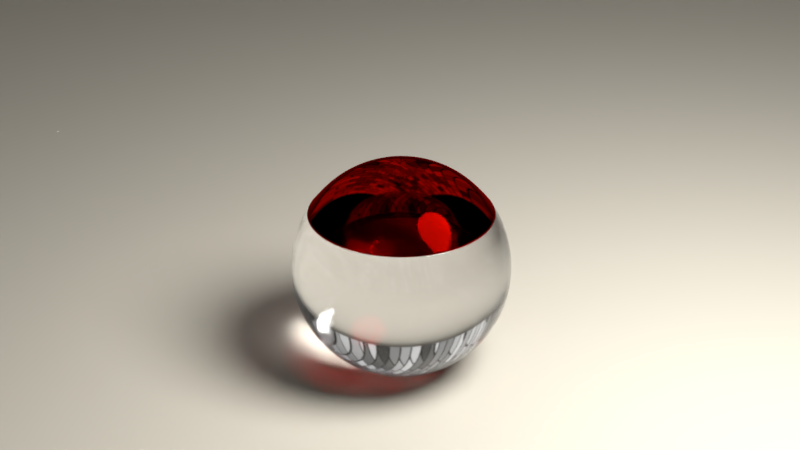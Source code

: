 # Source: Ball_to_WineGlass.blend  (saved by Blender 2.78.0; exported with 4.5.12 LTS)
import bpy
from mathutils import Matrix  # noqa: F401  (used for matrix-valued properties, if any)

bpy.ops.wm.read_factory_settings(use_empty=True)
scene = bpy.context.scene
scene.name = 'Scene'

# ---- collections
col_collection_1 = bpy.data.collections.new('Collection 1'); scene.collection.children.link(col_collection_1)

# ---- materials (node trees are filled in below, after node groups)
mat_material_001 = bpy.data.materials.new('Material.001')
mat_material_001.alpha_threshold = 0.0
mat_material_001.roughness = 0.5
mat_glass = bpy.data.materials.new('Glass')
mat_glass.alpha_threshold = 0.0
mat_glass.roughness = 0.5
mat_wine = bpy.data.materials.new('Wine')
mat_wine.alpha_threshold = 0.0
mat_wine.roughness = 0.5

# ---- material node trees
mat_material_001.use_nodes = True; mat_material_001.node_tree.nodes.clear()
_N = mat_material_001.node_tree.nodes; _L = mat_material_001.node_tree.links
n0 = _N.new('ShaderNodeOutputMaterial'); n0.name = 'Material Output'; n0.location = (300, 300)
n1 = _N.new('ShaderNodeBsdfDiffuse'); n1.name = 'Diffuse BSDF'; n1.location = (10, 300)
n1.inputs[0].default_value = (0.4851, 0.4508, 0.3813, 1.0)
_L.new(n1.outputs[0], n0.inputs[0])
n0.is_active_output = True
mat_glass.use_nodes = True; mat_glass.node_tree.nodes.clear()
_N = mat_glass.node_tree.nodes; _L = mat_glass.node_tree.links
n0 = _N.new('ShaderNodeOutputMaterial'); n0.name = 'Material Output'; n0.location = (590, 342)
n1 = _N.new('ShaderNodeMixShader'); n1.name = 'Mix Shader'; n1.location = (150, 357)
n2 = _N.new('ShaderNodeBsdfDiffuse'); n2.name = 'Diffuse BSDF'; n2.location = (-163, 395)
n2.inputs[0].default_value = (0.0, 0.0, 0.0, 1.0)
n3 = _N.new('ShaderNodeBsdfAnisotropic'); n3.name = 'Glossy BSDF'; n3.location = (-136, 261)
n3.distribution = 'GGX'
n3.inputs[1].default_value = 0.1414
n4 = _N.new('ShaderNodeLayerWeight'); n4.name = 'Layer Weight'; n4.location = (636, -154)
n5 = _N.new('ShaderNodeLayerWeight'); n5.name = 'Layer Weight.001'; n5.location = (-163, 526)
n5.inputs[0].default_value = 0.15
n6 = _N.new('ShaderNodeMixShader'); n6.name = 'Mix Shader.001'; n6.location = (370, 370)
n6.inputs[0].default_value = 1.0
n7 = _N.new('ShaderNodeBsdfGlass'); n7.name = 'Glass BSDF'; n7.location = (187, 220)
n7.distribution = 'BECKMANN'
n7.inputs[1].default_value = 0.1
n7.inputs[2].default_value = 1.45
_L.new(n2.outputs[0], n1.inputs[1])
_L.new(n1.outputs[0], n6.inputs[1])
_L.new(n3.outputs[0], n1.inputs[2])
_L.new(n5.outputs[1], n1.inputs[0])
_L.new(n6.outputs[0], n0.inputs[0])
_L.new(n7.outputs[0], n6.inputs[2])
n0.is_active_output = True
mat_wine.use_nodes = True; mat_wine.node_tree.nodes.clear()
_N = mat_wine.node_tree.nodes; _L = mat_wine.node_tree.links
n0 = _N.new('ShaderNodeOutputMaterial'); n0.name = 'Material Output'; n0.location = (590, 342)
n1 = _N.new('ShaderNodeMixShader'); n1.name = 'Mix Shader'; n1.location = (150, 357)
n2 = _N.new('ShaderNodeBsdfDiffuse'); n2.name = 'Diffuse BSDF'; n2.location = (-163, 395)
n2.inputs[0].default_value = (0.3419, 0.001518, 0.0, 1.0)
n3 = _N.new('ShaderNodeBsdfAnisotropic'); n3.name = 'Glossy BSDF'; n3.location = (-136, 261)
n3.distribution = 'GGX'
n3.inputs[1].default_value = 0.1414
n4 = _N.new('ShaderNodeLayerWeight'); n4.name = 'Layer Weight'; n4.location = (636, -154)
n5 = _N.new('ShaderNodeLayerWeight'); n5.name = 'Layer Weight.001'; n5.location = (-163, 526)
n5.inputs[0].default_value = 0.15
n6 = _N.new('ShaderNodeMixShader'); n6.name = 'Mix Shader.001'; n6.location = (370, 370)
n6.inputs[0].default_value = 1.0
n7 = _N.new('ShaderNodeBsdfGlass'); n7.name = 'Glass BSDF'; n7.location = (187, 220)
n7.distribution = 'BECKMANN'
n7.inputs[0].default_value = (0.3419, 0.001518, 0.0, 1.0)
n7.inputs[1].default_value = 0.1
n7.inputs[2].default_value = 1.45
_L.new(n2.outputs[0], n1.inputs[1])
_L.new(n1.outputs[0], n6.inputs[1])
_L.new(n3.outputs[0], n1.inputs[2])
_L.new(n5.outputs[1], n1.inputs[0])
_L.new(n6.outputs[0], n0.inputs[0])
_L.new(n7.outputs[0], n6.inputs[2])
n0.is_active_output = True

# ---- world
world_world = bpy.data.worlds.new('World'); scene.world = world_world
world_world.use_nodes = True; world_world.node_tree.nodes.clear()
_N = world_world.node_tree.nodes; _L = world_world.node_tree.links
n0 = _N.new('ShaderNodeOutputWorld'); n0.name = 'World Output'; n0.location = (300, 300)
n1 = _N.new('ShaderNodeBackground'); n1.name = 'Background'; n1.location = (10, 300)
n2 = _N.new('ShaderNodeTexChecker'); n2.name = 'Checker Texture'; n2.location = (-180, 300)
n2.inputs[2].default_value = (0.0, 0.0, 0.0, 1.0)
n2.inputs[3].default_value = 1.0
n3 = _N.new('ShaderNodeTexBrick'); n3.name = 'Brick Texture'; n3.location = (-380, 200)
n3.inputs[2].default_value = (0.0, 0.0, 0.0, 1.0)
_L.new(n1.outputs[0], n0.inputs[0])
_L.new(n2.outputs[0], n1.inputs[0])
_L.new(n3.outputs[0], n2.inputs[1])
n0.is_active_output = True
world_world.color = (0.05088, 0.05088, 0.05088)
world_world.use_sun_shadow = False
world_world.sun_shadow_jitter_overblur = 0.0
world_world.cycles.sampling_method = 'MANUAL'

# ---- cameras
cam_camera = bpy.data.cameras.new('Camera')
cam_camera.clip_end = 100.0
cam_camera.sensor_width = 32.0
cam_camera.sensor_height = 18.0
cam_camera.ortho_scale = 7.314
cam_camera.dof.focus_distance = 0.0

# ---- lights
light_lamp = bpy.data.lights.new('Lamp', 'POINT')
light_lamp.transmission_factor = 0.0
light_lamp.cutoff_distance = 30.0
light_lamp.energy = 5000.0
light_lamp.shadow_buffer_clip_start = 1.001
light_lamp.shadow_soft_size = 2.0
light_lamp.shadow_maximum_resolution = 0.006
light_lamp.use_absolute_resolution = True

# ---- meshes
me_plane = bpy.data.meshes.new('Plane')
me_plane.from_pydata([(-1.0, -1.0, 0.0), (1.0, -1.0, 0.0), (-1.0, 1.0, 0.0), (1.0, 1.0, 0.0)], [], [(0, 1, 3, 2)])
me_plane.materials.append(mat_material_001)
me_plane.use_remesh_preserve_volume = False
me_plane.use_remesh_preserve_attributes = False
me_plane.use_mirror_vertex_groups = False
me_plane.update()
me_sphere = bpy.data.meshes.new('Sphere')
me_sphere.from_pydata([(0.03806, 0.1913, 0.9808), (0.07466, 0.3753, 0.9239), (0.1084, 0.5449, 0.8315), (0.1379, 0.6935, 0.7071), (0.1622, 0.8155, 0.5556), (0.1802, 0.9061, 0.3827), (0.1913, 0.9619, 0.1951), (0.1951, 0.9808, 7.55e-08), (0.1913, 0.9619, -0.1951), (0.1802, 0.9061, -0.3827), (0.1622, 0.8155, -0.5556), (0.1379, 0.6935, -0.7071), (0.1084, 0.5449, -0.8315), (0.07466, 0.3753, -0.9239), (0.03806, 0.1913, -0.9808), (0.07466, 0.1802, 0.9808), (0.1464, 0.3536, 0.9239), (0.2126, 0.5133, 0.8315), (0.2706, 0.6533, 0.7071), (0.3182, 0.7682, 0.5556), (0.3536, 0.8536, 0.3827), (0.3753, 0.9061, 0.1951), (0.3827, 0.9239, 7.55e-08), (0.3753, 0.9061, -0.1951), (0.3536, 0.8536, -0.3827), (0.3182, 0.7682, -0.5556), (0.2706, 0.6533, -0.7071), (0.2126, 0.5133, -0.8315), (0.1464, 0.3536, -0.9239), (0.07466, 0.1802, -0.9808), (0.1084, 0.1622, 0.9808), (0.2126, 0.3182, 0.9239), (0.3087, 0.4619, 0.8315), (0.3928, 0.5879, 0.7071), (0.4619, 0.6913, 0.5556), (0.5133, 0.7682, 0.3827), (0.5449, 0.8155, 0.1951), (0.5556, 0.8315, 7.55e-08), (0.5449, 0.8155, -0.1951), (0.5133, 0.7682, -0.3827), (0.4619, 0.6913, -0.5556), (0.3928, 0.5879, -0.7071), (0.3087, 0.4619, -0.8315), (0.2126, 0.3182, -0.9239), (0.1084, 0.1622, -0.9808), (0.1379, 0.1379, 0.9808), (0.2706, 0.2706, 0.9239), (0.3928, 0.3928, 0.8315), (0.5, 0.5, 0.7071), (0.5879, 0.5879, 0.5556), (0.6533, 0.6533, 0.3827), (0.6935, 0.6935, 0.1951), (0.7071, 0.7071, 7.55e-08), (0.6935, 0.6935, -0.1951), (0.6533, 0.6533, -0.3827), (0.5879, 0.5879, -0.5556), (0.5, 0.5, -0.7071), (0.3928, 0.3928, -0.8315), (0.2706, 0.2706, -0.9239), (0.1379, 0.1379, -0.9808), (0.1622, 0.1084, 0.9808), (0.3182, 0.2126, 0.9239), (0.4619, 0.3087, 0.8315), (0.5879, 0.3928, 0.7071), (0.6913, 0.4619, 0.5556), (0.7682, 0.5133, 0.3827), (0.8155, 0.5449, 0.1951), (0.8315, 0.5556, 7.55e-08), (0.8155, 0.5449, -0.1951), (0.7682, 0.5133, -0.3827), (0.6913, 0.4619, -0.5556), (0.5879, 0.3928, -0.7071), (0.4619, 0.3087, -0.8315), (0.3182, 0.2126, -0.9239), (0.1622, 0.1084, -0.9808), (0.03806, 0.1913, -0.9808), (0.1802, 0.07466, 0.9808), (0.3536, 0.1464, 0.9239), (0.5133, 0.2126, 0.8315), (0.6533, 0.2706, 0.7071), (0.7682, 0.3182, 0.5556), (0.8536, 0.3536, 0.3827), (0.9061, 0.3753, 0.1951), (0.9239, 0.3827, 7.55e-08), (0.9061, 0.3753, -0.1951), (0.8536, 0.3536, -0.3827), (0.7682, 0.3182, -0.5556), (0.6533, 0.2706, -0.7071), (0.5133, 0.2126, -0.8315), (0.3536, 0.1464, -0.9239), (0.1802, 0.07466, -0.9808), (0.1913, 0.03806, 0.9808), (0.3753, 0.07466, 0.9239), (0.5449, 0.1084, 0.8315), (0.6935, 0.1379, 0.7071), (0.8155, 0.1622, 0.5556), (0.9061, 0.1802, 0.3827), (0.9619, 0.1913, 0.1951), (0.9808, 0.1951, 7.55e-08), (0.9619, 0.1913, -0.1951), (0.9061, 0.1802, -0.3827), (0.8155, 0.1622, -0.5556), (0.6935, 0.1379, -0.7071), (0.5449, 0.1084, -0.8315), (0.3753, 0.07466, -0.9239), (0.1913, 0.03806, -0.9808), (0.1951, -3.266e-07, 0.9808), (0.3827, -3.192e-07, 0.9239), (0.5556, -3.117e-07, 0.8315), (0.7071, -3.192e-07, 0.7071), (0.8315, -3.341e-07, 0.5556), (0.9239, -2.745e-07, 0.3827), (0.9808, -3.937e-07, 0.1951), (1.0, -3.788e-07, 7.55e-08), (0.9808, -3.937e-07, -0.1951), (0.9239, -2.298e-07, -0.3827), (0.8315, -3.341e-07, -0.5556), (0.7071, -3.192e-07, -0.7071), (0.5556, -3.415e-07, -0.8315), (0.3827, -3.043e-07, -0.9239), (0.1951, -3.08e-07, -0.9808), (0.1913, -0.03806, 0.9808), (0.3753, -0.07466, 0.9239), (0.5449, -0.1084, 0.8315), (0.6935, -0.138, 0.7071), (0.8155, -0.1622, 0.5556), (0.9061, -0.1802, 0.3827), (0.9619, -0.1913, 0.1951), (0.9808, -0.1951, 7.55e-08), (0.9619, -0.1913, -0.1951), (0.9061, -0.1802, -0.3827), (0.8155, -0.1622, -0.5556), (0.6935, -0.138, -0.7071), (0.5449, -0.1084, -0.8315), (0.3753, -0.07466, -0.9239), (0.1913, -0.03806, -0.9808), (0.1802, -0.07466, 0.9808), (0.3536, -0.1464, 0.9239), (0.5133, -0.2126, 0.8315), (0.6533, -0.2706, 0.7071), (0.7682, -0.3182, 0.5556), (0.8536, -0.3536, 0.3827), (0.9061, -0.3753, 0.1951), (0.9239, -0.3827, 7.55e-08), (0.9061, -0.3753, -0.1951), (0.8536, -0.3536, -0.3827), (0.7682, -0.3182, -0.5556), (0.6533, -0.2706, -0.7071), (0.5133, -0.2126, -0.8315), (0.3536, -0.1464, -0.9239), (0.1802, -0.07466, -0.9808), (0.1622, -0.1084, 0.9808), (0.3182, -0.2126, 0.9239), (0.4619, -0.3087, 0.8315), (0.5879, -0.3928, 0.7071), (0.6913, -0.4619, 0.5556), (0.7682, -0.5133, 0.3827), (0.8155, -0.5449, 0.1951), (0.8315, -0.5556, 7.55e-08), (0.8155, -0.5449, -0.1951), (0.7682, -0.5133, -0.3827), (0.6913, -0.4619, -0.5556), (0.5879, -0.3928, -0.7071), (0.4619, -0.3087, -0.8315), (0.3182, -0.2126, -0.9239), (0.1622, -0.1084, -0.9808), (0.1379, -0.138, 0.9808), (0.2706, -0.2706, 0.9239), (0.3928, -0.3928, 0.8315), (0.5, -0.5, 0.7071), (0.5879, -0.5879, 0.5556), (0.6533, -0.6533, 0.3827), (0.6935, -0.6935, 0.1951), (0.7071, -0.7071, 7.55e-08), (0.6935, -0.6935, -0.1951), (0.6533, -0.6533, -0.3827), (0.5879, -0.5879, -0.5556), (0.5, -0.5, -0.7071), (0.3928, -0.3928, -0.8315), (0.2706, -0.2706, -0.9239), (0.1379, -0.138, -0.9808), (0.1084, -0.1622, 0.9808), (0.2126, -0.3182, 0.9239), (0.3087, -0.4619, 0.8315), (0.3928, -0.5879, 0.7071), (0.4619, -0.6913, 0.5556), (0.5133, -0.7682, 0.3827), (0.5449, -0.8155, 0.1951), (0.5556, -0.8315, 7.55e-08), (0.5449, -0.8155, -0.1951), (0.5133, -0.7682, -0.3827), (0.4619, -0.6913, -0.5556), (0.3928, -0.5879, -0.7071), (0.3087, -0.4619, -0.8315), (0.2126, -0.3182, -0.9239), (0.1084, -0.1622, -0.9808), (0.07466, -0.1802, 0.9808), (0.1464, -0.3536, 0.9239), (0.2126, -0.5133, 0.8315), (0.2706, -0.6533, 0.7071), (0.3182, -0.7682, 0.5556), (0.3536, -0.8536, 0.3827), (0.3753, -0.9061, 0.1951), (0.3827, -0.9239, 7.55e-08), (0.3753, -0.9061, -0.1951), (0.3536, -0.8536, -0.3827), (0.3182, -0.7682, -0.5556), (0.2706, -0.6533, -0.7071), (0.2126, -0.5133, -0.8315), (0.1464, -0.3536, -0.9239), (0.07466, -0.1802, -0.9808), (0.03806, -0.1913, 0.9808), (0.07466, -0.3753, 0.9239), (0.1084, -0.5449, 0.8315), (0.1379, -0.6935, 0.7071), (0.1622, -0.8155, 0.5556), (0.1802, -0.9061, 0.3827), (0.1913, -0.9619, 0.1951), (0.1951, -0.9808, 7.55e-08), (0.1913, -0.9619, -0.1951), (0.1802, -0.9061, -0.3827), (0.1622, -0.8155, -0.5556), (0.1379, -0.6935, -0.7071), (0.1084, -0.5449, -0.8315), (0.07466, -0.3753, -0.9239), (0.03806, -0.1913, -0.9808), (-7.212e-09, -0.1951, 0.9808), (4.122e-08, -0.3827, 0.9239), (2.632e-08, -0.5556, 0.8315), (-2.584e-08, -0.7071, 0.7071), (-8.544e-08, -0.8315, 0.5556), (6.357e-08, -0.9239, 0.3827), (-8.544e-08, -0.9808, 0.1951), (-1.003e-07, -1.0, 7.55e-08), (-8.544e-08, -0.9808, -0.1951), (6.357e-08, -0.9239, -0.3827), (-8.544e-08, -0.8315, -0.5556), (-2.584e-08, -0.7071, -0.7071), (-1.094e-08, -0.5556, -0.8315), (3.964e-09, -0.3827, -0.9239), (3.964e-09, -0.1951, -0.9808), (-0.03806, -0.1913, 0.9808), (-0.07466, -0.3753, 0.9239), (-0.1084, -0.5449, 0.8315), (-0.1379, -0.6935, 0.7071), (-0.1622, -0.8155, 0.5556), (-0.1802, -0.9061, 0.3827), (-0.1913, -0.9619, 0.1951), (-0.1951, -0.9808, 7.55e-08), (-0.1913, -0.9619, -0.1951), (-0.1802, -0.9061, -0.3827), (-0.1622, -0.8155, -0.5556), (-0.1379, -0.6935, -0.7071), (-0.1084, -0.5449, -0.8315), (-0.07466, -0.3753, -0.9239), (-0.03806, -0.1913, -0.9808), (-0.07466, -0.1802, 0.9808), (-0.1464, -0.3536, 0.9239), (-0.2126, -0.5133, 0.8315), (-0.2706, -0.6533, 0.7071), (-0.3182, -0.7682, 0.5556), (-0.3536, -0.8536, 0.3827), (-0.3753, -0.9061, 0.1951), (-0.3827, -0.9239, 7.55e-08), (-0.3753, -0.9061, -0.1951), (-0.3536, -0.8536, -0.3827), (-0.3182, -0.7682, -0.5556), (-0.2706, -0.6533, -0.7071), (-0.2126, -0.5133, -0.8315), (-0.1464, -0.3536, -0.9239), (-0.07466, -0.1802, -0.9808), (-1.81e-07, -5.968e-07, 1.0), (-0.1084, -0.1622, 0.9808), (-0.2126, -0.3182, 0.9239), (-0.3087, -0.4619, 0.8315), (-0.3928, -0.5879, 0.7071), (-0.4619, -0.6913, 0.5556), (-0.5133, -0.7682, 0.3827), (-0.5449, -0.8155, 0.1951), (-0.5556, -0.8315, 7.55e-08), (-0.5449, -0.8155, -0.1951), (-0.5133, -0.7682, -0.3827), (-0.4619, -0.6913, -0.5556), (-0.3928, -0.5879, -0.7071), (-0.3087, -0.4619, -0.8315), (-0.2126, -0.3182, -0.9239), (-0.1084, -0.1622, -0.9808), (-0.1379, -0.138, 0.9808), (-0.2706, -0.2706, 0.9239), (-0.3928, -0.3928, 0.8315), (-0.5, -0.5, 0.7071), (-0.5879, -0.5879, 0.5556), (-0.6533, -0.6533, 0.3827), (-0.6935, -0.6935, 0.1951), (-0.7071, -0.7071, 7.55e-08), (-0.6935, -0.6935, -0.1951), (-0.6533, -0.6533, -0.3827), (-0.5879, -0.5879, -0.5556), (-0.5, -0.5, -0.7071), (-0.3928, -0.3928, -0.8315), (-0.2706, -0.2706, -0.9239), (-0.1379, -0.1379, -0.9808), (-0.1622, -0.1084, 0.9808), (-0.3182, -0.2126, 0.9239), (-0.4619, -0.3087, 0.8315), (-0.5879, -0.3928, 0.7071), (-0.6913, -0.4619, 0.5556), (-0.7682, -0.5133, 0.3827), (-0.8155, -0.5449, 0.1951), (-0.8315, -0.5556, 7.55e-08), (-0.8155, -0.5449, -0.1951), (-0.7682, -0.5133, -0.3827), (-0.6913, -0.4619, -0.5556), (-0.5879, -0.3928, -0.7071), (-0.4619, -0.3087, -0.8315), (-0.3182, -0.2126, -0.9239), (-0.1622, -0.1084, -0.9808), (-0.1802, -0.07466, 0.9808), (-0.3536, -0.1464, 0.9239), (-0.5133, -0.2126, 0.8315), (-0.6533, -0.2706, 0.7071), (-0.7682, -0.3182, 0.5556), (-0.8536, -0.3536, 0.3827), (-0.9061, -0.3753, 0.1951), (-0.9239, -0.3827, 7.55e-08), (-0.9061, -0.3753, -0.1951), (-0.8536, -0.3536, -0.3827), (-0.7682, -0.3182, -0.5556), (-0.6533, -0.2706, -0.7071), (-0.5133, -0.2126, -0.8315), (-0.3536, -0.1464, -0.9239), (-0.1802, -0.07466, -0.9808), (-0.1913, -0.03806, 0.9808), (-0.3753, -0.07466, 0.9239), (-0.5449, -0.1084, 0.8315), (-0.6935, -0.1379, 0.7071), (-0.8155, -0.1622, 0.5556), (-0.9061, -0.1802, 0.3827), (-0.9619, -0.1913, 0.1951), (-0.9808, -0.1951, 7.55e-08), (-0.9619, -0.1913, -0.1951), (-0.9061, -0.1802, -0.3827), (-0.8155, -0.1622, -0.5556), (-0.6935, -0.1379, -0.7071), (-0.5449, -0.1084, -0.8315), (-0.3753, -0.07466, -0.9239), (-0.1913, -0.03806, -0.9808), (-0.1951, -3.117e-07, 0.9808), (-0.3827, -2.819e-07, 0.9239), (-0.5556, -2.819e-07, 0.8315), (-0.7071, -1.851e-07, 0.7071), (-0.8315, -1.404e-07, 0.5556), (-0.9239, -3.192e-07, 0.3827), (-0.9808, -9.567e-08, 0.1951), (-1.0, -1.404e-07, 7.55e-08), (-0.9808, -9.567e-08, -0.1951), (-0.9239, -3.192e-07, -0.3827), (-0.8315, -1.404e-07, -0.5556), (-0.7071, -1.851e-07, -0.7071), (-0.5556, -2.596e-07, -0.8315), (-0.3827, -2.521e-07, -0.9239), (-0.1951, -3.155e-07, -0.9808), (-0.1913, 0.03806, 0.9808), (-0.3753, 0.07466, 0.9239), (-0.5449, 0.1084, 0.8315), (-0.6935, 0.1379, 0.7071), (-0.8155, 0.1622, 0.5556), (-0.9061, 0.1802, 0.3827), (-0.9619, 0.1913, 0.1951), (-0.9808, 0.1951, 7.55e-08), (-0.9619, 0.1913, -0.1951), (-0.9061, 0.1802, -0.3827), (-0.8155, 0.1622, -0.5556), (-0.6935, 0.1379, -0.7071), (-0.5449, 0.1084, -0.8315), (-0.3753, 0.07466, -0.9239), (-0.1913, 0.03806, -0.9808), (-0.1802, 0.07466, 0.9808), (-0.3536, 0.1464, 0.9239), (-0.5133, 0.2126, 0.8315), (-0.6533, 0.2706, 0.7071), (-0.7682, 0.3182, 0.5556), (-0.8536, 0.3536, 0.3827), (-0.9061, 0.3753, 0.1951), (-0.9239, 0.3827, 7.55e-08), (-0.9061, 0.3753, -0.1951), (-0.8536, 0.3536, -0.3827), (-0.7682, 0.3182, -0.5556), (-0.6533, 0.2706, -0.7071), (-0.5133, 0.2126, -0.8315), (-0.3536, 0.1464, -0.9239), (-0.1802, 0.07466, -0.9808), (-0.1622, 0.1084, 0.9808), (-0.3182, 0.2126, 0.9239), (-0.4619, 0.3087, 0.8315), (-0.5879, 0.3928, 0.7071), (-0.6913, 0.4619, 0.5556), (-0.7682, 0.5133, 0.3827), (-0.8155, 0.5449, 0.1951), (-0.8315, 0.5556, 7.55e-08), (-0.8155, 0.5449, -0.1951), (-0.7682, 0.5133, -0.3827), (-0.6913, 0.4619, -0.5556), (-0.5879, 0.3928, -0.7071), (-0.4619, 0.3087, -0.8315), (-0.3182, 0.2126, -0.9239), (-0.1622, 0.1084, -0.9808), (-0.1379, 0.1379, 0.9808), (-0.2706, 0.2706, 0.9239), (-0.3928, 0.3928, 0.8315), (-0.5, 0.5, 0.7071), (-0.5879, 0.5879, 0.5556), (-0.6533, 0.6533, 0.3827), (-0.6935, 0.6935, 0.1951), (-0.7071, 0.7071, 7.55e-08), (-0.6935, 0.6935, -0.1951), (-0.6533, 0.6533, -0.3827), (-0.5879, 0.5879, -0.5556), (-0.5, 0.5, -0.7071), (-0.3928, 0.3928, -0.8315), (-0.2706, 0.2706, -0.9239), (-0.1379, 0.1379, -0.9808), (-0.1084, 0.1622, 0.9808), (-0.2126, 0.3182, 0.9239), (-0.3087, 0.4619, 0.8315), (-0.3928, 0.5879, 0.7071), (-0.4619, 0.6913, 0.5556), (-0.5133, 0.7682, 0.3827), (-0.5449, 0.8155, 0.1951), (-0.5556, 0.8315, 7.55e-08), (-0.5449, 0.8155, -0.1951), (-0.5133, 0.7682, -0.3827), (-0.4619, 0.6913, -0.5556), (-0.3928, 0.5879, -0.7071), (-0.3087, 0.4619, -0.8315), (-0.2126, 0.3182, -0.9239), (-0.1084, 0.1622, -0.9808), (-0.07466, 0.1802, 0.9808), (-0.1464, 0.3536, 0.9239), (-0.2126, 0.5133, 0.8315), (-0.2706, 0.6533, 0.7071), (-0.3182, 0.7682, 0.5556), (-0.3536, 0.8536, 0.3827), (-0.3753, 0.9061, 0.1951), (-0.3827, 0.9239, 7.55e-08), (-0.3753, 0.9061, -0.1951), (-0.3536, 0.8536, -0.3827), (-0.3182, 0.7682, -0.5556), (-0.2706, 0.6533, -0.7071), (-0.2126, 0.5133, -0.8315), (-0.1464, 0.3536, -0.9239), (-0.07466, 0.1802, -0.9808), (-0.03806, 0.1913, 0.9808), (-0.07466, 0.3753, 0.9239), (-0.1084, 0.5449, 0.8315), (-0.1379, 0.6935, 0.7071), (-0.1622, 0.8155, 0.5556), (-0.1802, 0.9061, 0.3827), (-0.1913, 0.9619, 0.1951), (-0.1951, 0.9808, 7.55e-08), (-0.1913, 0.9619, -0.1951), (-0.1802, 0.9061, -0.3827), (-0.1622, 0.8155, -0.5556), (-0.1379, 0.6935, -0.7071), (-0.1084, 0.5449, -0.8315), (-0.07466, 0.3753, -0.9239), (-0.03806, 0.1913, -0.9808), (3.749e-08, 0.1951, 0.9808), (7.847e-08, 0.3827, 0.9239), (1.083e-07, 0.5556, 0.8315), (1.53e-07, 0.7071, 0.7071), (2.722e-07, 0.8315, 0.5556), (6.357e-08, 0.9239, 0.3827), (2.573e-07, 0.9808, 0.1951), (2.722e-07, 1.0, 7.55e-08), (2.573e-07, 0.9808, -0.1951), (6.357e-08, 0.9239, -0.3827), (2.722e-07, 0.8315, -0.5556), (1.53e-07, 0.7071, -0.7071), (1.232e-07, 0.5556, -0.8315), (7.847e-08, 0.3827, -0.9239), (1.514e-08, 0.1951, -0.9808), (0.03806, 0.1913, -0.9808), (0.07466, 0.1802, -0.9808), (0.1084, 0.1622, -0.9808), (0.1379, 0.1379, -0.9808), (0.1622, 0.1084, -0.9808), (0.03806, 0.1913, -0.9808), (0.1802, 0.07466, -0.9808), (0.1913, 0.03806, -0.9808), (0.1951, -3.08e-07, -0.9808), (0.1913, -0.03806, -0.9808), (0.1802, -0.07466, -0.9808), (0.1622, -0.1084, -0.9808), (0.1379, -0.138, -0.9808), (0.1084, -0.1622, -0.9808), (0.07466, -0.1802, -0.9808), (0.03806, -0.1913, -0.9808), (3.964e-09, -0.1951, -0.9808), (-0.03806, -0.1913, -0.9808), (-0.07466, -0.1802, -0.9808), (-0.1084, -0.1622, -0.9808), (-0.1379, -0.1379, -0.9808), (-0.1622, -0.1084, -0.9808), (-0.1802, -0.07466, -0.9808), (-0.1913, -0.03806, -0.9808), (-0.1951, -3.155e-07, -0.9808), (-0.1913, 0.03806, -0.9808), (-0.1802, 0.07466, -0.9808), (-0.1622, 0.1084, -0.9808), (-0.1379, 0.1379, -0.9808), (-0.1084, 0.1622, -0.9808), (-0.07466, 0.1802, -0.9808), (-0.03806, 0.1913, -0.9808), (1.514e-08, 0.1951, -0.9808), (0.07466, 0.1802, -0.9808), (0.1084, 0.1622, -0.9808), (0.1379, 0.1379, -0.9808), (0.1622, 0.1084, -0.9808), (0.03806, 0.1913, -0.9808), (0.1802, 0.07466, -0.9808), (0.1913, 0.03806, -0.9808), (0.1951, -3.08e-07, -0.9808), (0.1913, -0.03806, -0.9808), (0.1802, -0.07466, -0.9808), (0.1622, -0.1084, -0.9808), (0.1379, -0.138, -0.9808), (0.1084, -0.1622, -0.9808), (0.07466, -0.1802, -0.9808), (0.03806, -0.1913, -0.9808), (3.964e-09, -0.1951, -0.9808), (-0.03806, -0.1913, -0.9808), (-0.07466, -0.1802, -0.9808), (-0.1084, -0.1622, -0.9808), (-0.1379, -0.1379, -0.9808), (-0.1622, -0.1084, -0.9808), (-0.1802, -0.07466, -0.9808), (-0.1913, -0.03806, -0.9808), (-0.1951, -3.155e-07, -0.9808), (-0.1913, 0.03806, -0.9808), (-0.1802, 0.07466, -0.9808), (-0.1622, 0.1084, -0.9808), (-0.1379, 0.1379, -0.9808), (-0.1084, 0.1622, -0.9808), (-0.07466, 0.1802, -0.9808), (-0.03806, 0.1913, -0.9808), (1.514e-08, 0.1951, -0.9808), (0.07466, 0.1802, -0.9808), (0.1084, 0.1622, -0.9808), (0.1379, 0.1379, -0.9808), (0.1622, 0.1084, -0.9808), (0.03806, 0.1913, -0.9808), (0.1802, 0.07466, -0.9808), (0.1913, 0.03806, -0.9808), (0.1951, -3.08e-07, -0.9808), (0.1913, -0.03806, -0.9808), (0.1802, -0.07466, -0.9808), (0.1622, -0.1084, -0.9808), (0.1379, -0.138, -0.9808), (0.1084, -0.1622, -0.9808), (0.07466, -0.1802, -0.9808), (0.03806, -0.1913, -0.9808), (3.964e-09, -0.1951, -0.9808), (-0.03806, -0.1913, -0.9808), (-0.07466, -0.1802, -0.9808), (-0.1084, -0.1622, -0.9808), (-0.1379, -0.1379, -0.9808), (-0.1622, -0.1084, -0.9808), (-0.1802, -0.07466, -0.9808), (-0.1913, -0.03806, -0.9808), (-0.1951, -3.155e-07, -0.9808), (-0.1913, 0.03806, -0.9808), (-0.1802, 0.07466, -0.9808), (-0.1622, 0.1084, -0.9808), (-0.1379, 0.1379, -0.9808), (-0.1084, 0.1622, -0.9808), (-0.07466, 0.1802, -0.9808), (-0.03806, 0.1913, -0.9808), (1.514e-08, 0.1951, -0.9808), (0.07466, 0.1802, -0.9808), (0.1084, 0.1622, -0.9808), (0.1379, 0.1379, -0.9808), (0.1622, 0.1084, -0.9808), (0.03806, 0.1913, -0.9808), (0.1802, 0.07466, -0.9808), (0.1913, 0.03806, -0.9808), (0.1951, -3.08e-07, -0.9808), (0.1913, -0.03806, -0.9808), (0.1802, -0.07466, -0.9808), (0.1622, -0.1084, -0.9808), (0.1379, -0.138, -0.9808), (0.1084, -0.1622, -0.9808), (0.07466, -0.1802, -0.9808), (0.03806, -0.1913, -0.9808), (3.964e-09, -0.1951, -0.9808), (-0.03806, -0.1913, -0.9808), (-0.07466, -0.1802, -0.9808), (-0.1084, -0.1622, -0.9808), (-0.1379, -0.1379, -0.9808), (-0.1622, -0.1084, -0.9808), (-0.1802, -0.07466, -0.9808), (-0.1913, -0.03806, -0.9808), (-0.1951, -3.155e-07, -0.9808), (-0.1913, 0.03806, -0.9808), (-0.1802, 0.07466, -0.9808), (-0.1622, 0.1084, -0.9808), (-0.1379, 0.1379, -0.9808), (-0.1084, 0.1622, -0.9808), (-0.07466, 0.1802, -0.9808), (-0.03806, 0.1913, -0.9808), (1.514e-08, 0.1951, -0.9808), (0.07466, 0.1802, -0.9808), (0.1084, 0.1622, -0.9808), (0.1379, 0.1379, -0.9808), (0.1622, 0.1084, -0.9808), (0.03806, 0.1913, -0.9808), (0.1802, 0.07466, -0.9808), (0.1913, 0.03806, -0.9808), (0.1951, -3.08e-07, -0.9808), (0.1913, -0.03806, -0.9808), (0.1802, -0.07466, -0.9808), (0.1622, -0.1084, -0.9808), (0.1379, -0.138, -0.9808), (0.1084, -0.1622, -0.9808), (0.07466, -0.1802, -0.9808), (0.03806, -0.1913, -0.9808), (3.964e-09, -0.1951, -0.9808), (-0.03806, -0.1913, -0.9808), (-0.07466, -0.1802, -0.9808), (-0.1084, -0.1622, -0.9808), (-0.1379, -0.1379, -0.9808), (-0.1622, -0.1084, -0.9808), (-0.1802, -0.07466, -0.9808), (-0.1913, -0.03806, -0.9808), (-0.1951, -3.155e-07, -0.9808), (-0.1913, 0.03806, -0.9808), (-0.1802, 0.07466, -0.9808), (-0.1622, 0.1084, -0.9808), (-0.1379, 0.1379, -0.9808), (-0.1084, 0.1622, -0.9808), (-0.07466, 0.1802, -0.9808), (-0.03806, 0.1913, -0.9808), (1.514e-08, 0.1951, -0.9808), (0.07466, 0.1802, -0.9808), (0.1084, 0.1622, -0.9808), (0.1379, 0.1379, -0.9808), (0.1622, 0.1084, -0.9808), (0.1802, 0.07466, -0.9808), (0.1913, 0.03806, -0.9808), (0.1951, -3.08e-07, -0.9808), (0.1913, -0.03806, -0.9808), (0.1802, -0.07466, -0.9808), (0.1622, -0.1084, -0.9808), (0.1379, -0.138, -0.9808), (0.1084, -0.1622, -0.9808), (0.07466, -0.1802, -0.9808), (0.03806, -0.1913, -0.9808), (3.964e-09, -0.1951, -0.9808), (-0.03806, -0.1913, -0.9808), (-0.07466, -0.1802, -0.9808), (-0.1084, -0.1622, -0.9808), (-0.1379, -0.1379, -0.9808), (-0.1622, -0.1084, -0.9808), (-0.1802, -0.07466, -0.9808), (-0.1913, -0.03806, -0.9808), (-0.1951, -3.155e-07, -0.9808), (-0.1913, 0.03806, -0.9808), (-0.1802, 0.07466, -0.9808), (-0.1622, 0.1084, -0.9808), (-0.1379, 0.1379, -0.9808), (-0.1084, 0.1622, -0.9808), (-0.07466, 0.1802, -0.9808), (-0.03806, 0.1913, -0.9808), (1.514e-08, 0.1951, -0.9808), (0.07466, 0.1802, -0.9808), (0.1084, 0.1622, -0.9808), (0.1379, 0.1379, -0.9808), (0.1622, 0.1084, -0.9808), (0.0, -3.258e-07, -1.0), (0.1802, 0.07466, -0.9808), (0.1913, 0.03806, -0.9808), (0.1951, -3.08e-07, -0.9808), (0.1913, -0.03806, -0.9808), (0.1802, -0.07466, -0.9808), (0.1622, -0.1084, -0.9808), (0.1379, -0.138, -0.9808), (0.1084, -0.1622, -0.9808), (0.07466, -0.1802, -0.9808), (0.03806, -0.1913, -0.9808), (3.964e-09, -0.1951, -0.9808), (-0.03806, -0.1913, -0.9808), (-0.07466, -0.1802, -0.9808), (-0.1084, -0.1622, -0.9808), (-0.1379, -0.1379, -0.9808), (-0.1622, -0.1084, -0.9808), (-0.1802, -0.07466, -0.9808), (-0.1913, -0.03806, -0.9808), (-0.1951, -3.155e-07, -0.9808), (-0.1913, 0.03806, -0.9808), (-0.1802, 0.07466, -0.9808), (-0.1622, 0.1084, -0.9808), (-0.1379, 0.1379, -0.9808), (-0.1084, 0.1622, -0.9808), (-0.07466, 0.1802, -0.9808), (-0.03806, 0.1913, -0.9808), (1.514e-08, 0.1951, -0.9808), (0.1622, 0.8155, 0.5556), (0.3182, 0.7682, 0.5556), (0.4619, 0.6913, 0.5556), (0.5879, 0.5879, 0.5556), (0.6913, 0.4619, 0.5556), (0.7682, 0.3182, 0.5556), (0.8155, 0.1622, 0.5556), (0.8315, -3.341e-07, 0.5556), (0.8155, -0.1622, 0.5556), (0.7682, -0.3182, 0.5556), (0.6913, -0.4619, 0.5556), (0.5879, -0.5879, 0.5556), (0.4619, -0.6913, 0.5556), (0.3182, -0.7682, 0.5556), (0.1622, -0.8155, 0.5556), (-8.544e-08, -0.8315, 0.5556), (-0.1622, -0.8155, 0.5556), (-0.3182, -0.7682, 0.5556), (-0.4619, -0.6913, 0.5556), (-0.5879, -0.5879, 0.5556), (-0.6913, -0.4619, 0.5556), (-0.7682, -0.3182, 0.5556), (-0.8155, -0.1622, 0.5556), (-0.8315, -1.404e-07, 0.5556), (-0.8155, 0.1622, 0.5556), (-0.7682, 0.3182, 0.5556), (-0.6913, 0.4619, 0.5556), (-0.5879, 0.5879, 0.5556), (-0.4619, 0.6913, 0.5556), (-0.3182, 0.7682, 0.5556), (-0.1622, 0.8155, 0.5556), (2.722e-07, 0.8315, 0.5556), (0.1712, 0.8608, 0.4691), (0.3359, 0.8109, 0.4691), (0.4876, 0.7298, 0.4691), (0.6206, 0.6206, 0.4691), (0.7298, 0.4876, 0.4691), (0.8109, 0.3359, 0.4691), (0.8608, 0.1712, 0.4691), (0.8777, -3.043e-07, 0.4691), (0.8608, -0.1712, 0.4691), (0.8109, -0.3359, 0.4691), (0.7298, -0.4876, 0.4691), (0.6206, -0.6206, 0.4691), (0.4876, -0.7298, 0.4691), (0.3359, -0.8109, 0.4691), (0.1712, -0.8608, 0.4691), (-1.094e-08, -0.8777, 0.4691), (-0.1712, -0.8608, 0.4691), (-0.3359, -0.8109, 0.4691), (-0.4876, -0.7298, 0.4691), (-0.6206, -0.6206, 0.4691), (-0.7298, -0.4876, 0.4691), (-0.8109, -0.3359, 0.4691), (-0.8608, -0.1712, 0.4691), (-0.8777, -2.298e-07, 0.4691), (-0.8608, 0.1712, 0.4691), (-0.8109, 0.3359, 0.4691), (-0.7298, 0.4876, 0.4691), (-0.6206, 0.6206, 0.4691), (-0.4876, 0.7298, 0.4691), (-0.3359, 0.8109, 0.4691), (-0.1712, 0.8608, 0.4691), (1.679e-07, 0.8777, 0.4691)], [], [(473, 472, 5, 6), (481, 480, 13, 14), (474, 473, 6, 7), (467, 0, 271), (376, 391, 508, 507), (475, 474, 7, 8), (468, 1, 0, 467), (476, 475, 8, 9), (469, 2, 1, 468), (477, 476, 9, 10), (470, 3, 2, 469), (478, 477, 10, 11), (471, 4, 3, 470), (479, 478, 11, 12), (769, 471, 4, 738), (480, 479, 12, 13), (738, 4, 19, 739), (13, 12, 27, 28), (6, 5, 20, 21), (14, 13, 28, 29), (7, 6, 21, 22), (0, 15, 271), (301, 316, 503, 502), (8, 7, 22, 23), (1, 16, 15, 0), (9, 8, 23, 24), (2, 17, 16, 1), (10, 9, 24, 25), (3, 18, 17, 2), (11, 10, 25, 26), (4, 19, 18, 3), (12, 11, 26, 27), (24, 23, 38, 39), (17, 32, 31, 16), (25, 24, 39, 40), (18, 33, 32, 17), (26, 25, 40, 41), (19, 34, 33, 18), (27, 26, 41, 42), (739, 19, 34, 740), (28, 27, 42, 43), (21, 20, 35, 36), (29, 28, 43, 44), (22, 21, 36, 37), (15, 30, 271), (135, 150, 492, 491), (23, 22, 37, 38), (16, 31, 30, 15), (43, 42, 57, 58), (36, 35, 50, 51), (44, 43, 58, 59), (37, 36, 51, 52), (30, 45, 271), (255, 270, 500, 499), (38, 37, 52, 53), (31, 46, 45, 30), (39, 38, 53, 54), (32, 47, 46, 31), (40, 39, 54, 55), (33, 48, 47, 32), (41, 40, 55, 56), (34, 49, 48, 33), (42, 41, 56, 57), (740, 34, 49, 741), (47, 62, 61, 46), (55, 54, 69, 70), (48, 63, 62, 47), (56, 55, 70, 71), (49, 64, 63, 48), (57, 56, 71, 72), (741, 49, 64, 742), (58, 57, 72, 73), (51, 50, 65, 66), (59, 58, 73, 74), (52, 51, 66, 67), (45, 60, 271), (421, 436, 511, 510), (53, 52, 67, 68), (46, 61, 60, 45), (54, 53, 68, 69), (66, 65, 81, 82), (74, 73, 89, 90), (67, 66, 82, 83), (60, 76, 271), (59, 74, 486, 485), (68, 67, 83, 84), (61, 77, 76, 60), (69, 68, 84, 85), (62, 78, 77, 61), (70, 69, 85, 86), (63, 79, 78, 62), (71, 70, 86, 87), (64, 80, 79, 63), (72, 71, 87, 88), (742, 64, 80, 743), (73, 72, 88, 89), (86, 85, 100, 101), (79, 94, 93, 78), (87, 86, 101, 102), (80, 95, 94, 79), (88, 87, 102, 103), (743, 80, 95, 744), (89, 88, 103, 104), (82, 81, 96, 97), (90, 89, 104, 105), (83, 82, 97, 98), (76, 91, 271), (14, 29, 483, 482), (84, 83, 98, 99), (77, 92, 91, 76), (85, 84, 99, 100), (78, 93, 92, 77), (105, 104, 119, 120), (98, 97, 112, 113), (91, 106, 271), (180, 195, 495, 494), (99, 98, 113, 114), (92, 107, 106, 91), (100, 99, 114, 115), (93, 108, 107, 92), (101, 100, 115, 116), (94, 109, 108, 93), (102, 101, 116, 117), (95, 110, 109, 94), (103, 102, 117, 118), (744, 95, 110, 745), (104, 103, 118, 119), (97, 96, 111, 112), (117, 116, 131, 132), (110, 125, 124, 109), (118, 117, 132, 133), (745, 110, 125, 746), (119, 118, 133, 134), (112, 111, 126, 127), (120, 119, 134, 135), (113, 112, 127, 128), (106, 121, 271), (346, 361, 506, 505), (114, 113, 128, 129), (107, 122, 121, 106), (115, 114, 129, 130), (108, 123, 122, 107), (116, 115, 130, 131), (109, 124, 123, 108), (121, 136, 271), (225, 240, 498, 497), (129, 128, 143, 144), (122, 137, 136, 121), (130, 129, 144, 145), (123, 138, 137, 122), (131, 130, 145, 146), (124, 139, 138, 123), (132, 131, 146, 147), (125, 140, 139, 124), (133, 132, 147, 148), (746, 125, 140, 747), (134, 133, 148, 149), (127, 126, 141, 142), (135, 134, 149, 150), (128, 127, 142, 143), (140, 155, 154, 139), (148, 147, 162, 163), (747, 140, 155, 748), (149, 148, 163, 164), (142, 141, 156, 157), (150, 149, 164, 165), (143, 142, 157, 158), (136, 151, 271), (391, 406, 509, 508), (144, 143, 158, 159), (137, 152, 151, 136), (145, 144, 159, 160), (138, 153, 152, 137), (146, 145, 160, 161), (139, 154, 153, 138), (147, 146, 161, 162), (159, 158, 173, 174), (152, 167, 166, 151), (160, 159, 174, 175), (153, 168, 167, 152), (161, 160, 175, 176), (154, 169, 168, 153), (162, 161, 176, 177), (155, 170, 169, 154), (163, 162, 177, 178), (748, 155, 170, 749), (164, 163, 178, 179), (157, 156, 171, 172), (165, 164, 179, 180), (158, 157, 172, 173), (151, 166, 271), (150, 165, 493, 492), (178, 177, 192, 193), (749, 170, 185, 750), (179, 178, 193, 194), (172, 171, 186, 187), (180, 179, 194, 195), (173, 172, 187, 188), (166, 181, 271), (466, 481, 514, 513), (174, 173, 188, 189), (167, 182, 181, 166), (175, 174, 189, 190), (168, 183, 182, 167), (176, 175, 190, 191), (169, 184, 183, 168), (177, 176, 191, 192), (170, 185, 184, 169), (182, 197, 196, 181), (190, 189, 204, 205), (183, 198, 197, 182), (191, 190, 205, 206), (184, 199, 198, 183), (192, 191, 206, 207), (185, 200, 199, 184), (193, 192, 207, 208), (750, 185, 200, 751), (194, 193, 208, 209), (187, 186, 201, 202), (195, 194, 209, 210), (188, 187, 202, 203), (181, 196, 271), (29, 44, 484, 483), (189, 188, 203, 204), (751, 200, 215, 752), (209, 208, 223, 224), (202, 201, 216, 217), (210, 209, 224, 225), (203, 202, 217, 218), (196, 211, 271), (105, 120, 490, 489), (204, 203, 218, 219), (197, 212, 211, 196), (205, 204, 219, 220), (198, 213, 212, 197), (206, 205, 220, 221), (199, 214, 213, 198), (207, 206, 221, 222), (200, 215, 214, 199), (208, 207, 222, 223), (220, 219, 234, 235), (213, 228, 227, 212), (221, 220, 235, 236), (214, 229, 228, 213), (222, 221, 236, 237), (215, 230, 229, 214), (223, 222, 237, 238), (752, 215, 230, 753), (224, 223, 238, 239), (217, 216, 231, 232), (225, 224, 239, 240), (218, 217, 232, 233), (211, 226, 271), (316, 331, 504, 503), (219, 218, 233, 234), (212, 227, 226, 211), (239, 238, 253, 254), (232, 231, 246, 247), (240, 239, 254, 255), (233, 232, 247, 248), (226, 241, 271), (195, 210, 496, 495), (234, 233, 248, 249), (227, 242, 241, 226), (235, 234, 249, 250), (228, 243, 242, 227), (236, 235, 250, 251), (229, 244, 243, 228), (237, 236, 251, 252), (230, 245, 244, 229), (238, 237, 252, 253), (753, 230, 245, 754), (251, 250, 265, 266), (244, 259, 258, 243), (252, 251, 266, 267), (245, 260, 259, 244), (253, 252, 267, 268), (754, 245, 260, 755), (254, 253, 268, 269), (247, 246, 261, 262), (255, 254, 269, 270), (248, 247, 262, 263), (241, 256, 271), (361, 376, 507, 506), (249, 248, 263, 264), (242, 257, 256, 241), (250, 249, 264, 265), (243, 258, 257, 242), (270, 269, 285, 286), (263, 262, 278, 279), (256, 272, 271), (270, 286, 501, 500), (264, 263, 279, 280), (257, 273, 272, 256), (265, 264, 280, 281), (258, 274, 273, 257), (266, 265, 281, 282), (259, 275, 274, 258), (267, 266, 282, 283), (260, 276, 275, 259), (268, 267, 283, 284), (755, 260, 276, 756), (269, 268, 284, 285), (262, 261, 277, 278), (275, 290, 289, 274), (283, 282, 297, 298), (276, 291, 290, 275), (284, 283, 298, 299), (756, 276, 291, 757), (285, 284, 299, 300), (278, 277, 292, 293), (286, 285, 300, 301), (279, 278, 293, 294), (272, 287, 271), (436, 451, 512, 511), (280, 279, 294, 295), (273, 288, 287, 272), (281, 280, 295, 296), (274, 289, 288, 273), (282, 281, 296, 297), (294, 293, 308, 309), (287, 302, 271), (74, 90, 488, 486), (295, 294, 309, 310), (288, 303, 302, 287), (296, 295, 310, 311), (289, 304, 303, 288), (297, 296, 311, 312), (290, 305, 304, 289), (298, 297, 312, 313), (291, 306, 305, 290), (299, 298, 313, 314), (757, 291, 306, 758), (300, 299, 314, 315), (293, 292, 307, 308), (301, 300, 315, 316), (313, 312, 327, 328), (306, 321, 320, 305), (314, 313, 328, 329), (758, 306, 321, 759), (315, 314, 329, 330), (308, 307, 322, 323), (316, 315, 330, 331), (309, 308, 323, 324), (302, 317, 271), (240, 255, 499, 498), (310, 309, 324, 325), (303, 318, 317, 302), (311, 310, 325, 326), (304, 319, 318, 303), (312, 311, 326, 327), (305, 320, 319, 304), (317, 332, 271), (120, 135, 491, 490), (325, 324, 339, 340), (318, 333, 332, 317), (326, 325, 340, 341), (319, 334, 333, 318), (327, 326, 341, 342), (320, 335, 334, 319), (328, 327, 342, 343), (321, 336, 335, 320), (329, 328, 343, 344), (759, 321, 336, 760), (330, 329, 344, 345), (323, 322, 337, 338), (331, 330, 345, 346), (324, 323, 338, 339), (336, 351, 350, 335), (344, 343, 358, 359), (760, 336, 351, 761), (345, 344, 359, 360), (338, 337, 352, 353), (346, 345, 360, 361), (339, 338, 353, 354), (332, 347, 271), (286, 301, 502, 501), (340, 339, 354, 355), (333, 348, 347, 332), (341, 340, 355, 356), (334, 349, 348, 333), (342, 341, 356, 357), (335, 350, 349, 334), (343, 342, 357, 358), (355, 354, 369, 370), (348, 363, 362, 347), (356, 355, 370, 371), (349, 364, 363, 348), (357, 356, 371, 372), (350, 365, 364, 349), (358, 357, 372, 373), (351, 366, 365, 350), (359, 358, 373, 374), (761, 351, 366, 762), (360, 359, 374, 375), (353, 352, 367, 368), (361, 360, 375, 376), (354, 353, 368, 369), (347, 362, 271), (165, 180, 494, 493), (374, 373, 388, 389), (762, 366, 381, 763), (375, 374, 389, 390), (368, 367, 382, 383), (376, 375, 390, 391), (369, 368, 383, 384), (362, 377, 271), (406, 421, 510, 509), (370, 369, 384, 385), (363, 378, 377, 362), (371, 370, 385, 386), (364, 379, 378, 363), (372, 371, 386, 387), (365, 380, 379, 364), (373, 372, 387, 388), (366, 381, 380, 365), (386, 385, 400, 401), (379, 394, 393, 378), (387, 386, 401, 402), (380, 395, 394, 379), (388, 387, 402, 403), (381, 396, 395, 380), (389, 388, 403, 404), (763, 381, 396, 764), (390, 389, 404, 405), (383, 382, 397, 398), (391, 390, 405, 406), (384, 383, 398, 399), (377, 392, 271), (331, 346, 505, 504), (385, 384, 399, 400), (378, 393, 392, 377), (405, 404, 419, 420), (398, 397, 412, 413), (406, 405, 420, 421), (399, 398, 413, 414), (392, 407, 271), (451, 466, 513, 512), (400, 399, 414, 415), (393, 408, 407, 392), (401, 400, 415, 416), (394, 409, 408, 393), (402, 401, 416, 417), (395, 410, 409, 394), (403, 402, 417, 418), (396, 411, 410, 395), (404, 403, 418, 419), (764, 396, 411, 765), (409, 424, 423, 408), (417, 416, 431, 432), (410, 425, 424, 409), (418, 417, 432, 433), (411, 426, 425, 410), (419, 418, 433, 434), (765, 411, 426, 766), (420, 419, 434, 435), (413, 412, 427, 428), (421, 420, 435, 436), (414, 413, 428, 429), (407, 422, 271), (90, 105, 489, 488), (415, 414, 429, 430), (408, 423, 422, 407), (416, 415, 430, 431), (428, 427, 442, 443), (436, 435, 450, 451), (429, 428, 443, 444), (422, 437, 271), (481, 14, 482, 514), (430, 429, 444, 445), (423, 438, 437, 422), (431, 430, 445, 446), (424, 439, 438, 423), (432, 431, 446, 447), (425, 440, 439, 424), (433, 432, 447, 448), (426, 441, 440, 425), (434, 433, 448, 449), (766, 426, 441, 767), (435, 434, 449, 450), (447, 446, 461, 462), (440, 455, 454, 439), (448, 447, 462, 463), (441, 456, 455, 440), (449, 448, 463, 464), (767, 441, 456, 768), (450, 449, 464, 465), (443, 442, 457, 458), (451, 450, 465, 466), (444, 443, 458, 459), (437, 452, 271), (44, 59, 485, 484), (445, 444, 459, 460), (438, 453, 452, 437), (446, 445, 460, 461), (439, 454, 453, 438), (466, 465, 480, 481), (459, 458, 473, 474), (452, 467, 271), (210, 225, 497, 496), (460, 459, 474, 475), (453, 468, 467, 452), (461, 460, 475, 476), (454, 469, 468, 453), (462, 461, 476, 477), (455, 470, 469, 454), (463, 462, 477, 478), (456, 471, 470, 455), (464, 463, 478, 479), (768, 456, 471, 769), (465, 464, 479, 480), (458, 457, 472, 473), (490, 491, 523, 522), (503, 504, 536, 535), (514, 482, 75, 546), (489, 490, 522, 521), (502, 503, 535, 534), (488, 489, 521, 520), (501, 502, 534, 533), (486, 488, 520, 518), (500, 501, 533, 532), (513, 514, 546, 545), (485, 486, 518, 517), (499, 500, 532, 531), (512, 513, 545, 544), (498, 499, 531, 530), (511, 512, 544, 543), (484, 485, 517, 516), (497, 498, 530, 529), (510, 511, 543, 542), (483, 484, 516, 515), (496, 497, 529, 528), (509, 510, 542, 541), (482, 483, 515, 75), (495, 496, 528, 527), (508, 509, 541, 540), (494, 495, 527, 526), (507, 508, 540, 539), (493, 494, 526, 525), (506, 507, 539, 538), (492, 493, 525, 524), (505, 506, 538, 537), (491, 492, 524, 523), (504, 505, 537, 536), (525, 526, 558, 557), (538, 539, 571, 570), (524, 525, 557, 556), (537, 538, 570, 569), (523, 524, 556, 555), (536, 537, 569, 568), (522, 523, 555, 554), (535, 536, 568, 567), (546, 75, 487, 578), (521, 522, 554, 553), (534, 535, 567, 566), (520, 521, 553, 552), (533, 534, 566, 565), (518, 520, 552, 550), (532, 533, 565, 564), (545, 546, 578, 577), (517, 518, 550, 549), (531, 532, 564, 563), (544, 545, 577, 576), (530, 531, 563, 562), (543, 544, 576, 575), (516, 517, 549, 548), (529, 530, 562, 561), (542, 543, 575, 574), (515, 516, 548, 547), (528, 529, 561, 560), (541, 542, 574, 573), (75, 515, 547, 487), (527, 528, 560, 559), (540, 541, 573, 572), (526, 527, 559, 558), (539, 540, 572, 571), (560, 561, 593, 592), (573, 574, 606, 605), (487, 547, 579, 519), (559, 560, 592, 591), (572, 573, 605, 604), (558, 559, 591, 590), (571, 572, 604, 603), (557, 558, 590, 589), (570, 571, 603, 602), (556, 557, 589, 588), (569, 570, 602, 601), (555, 556, 588, 587), (568, 569, 601, 600), (554, 555, 587, 586), (567, 568, 600, 599), (578, 487, 519, 610), (553, 554, 586, 585), (566, 567, 599, 598), (552, 553, 585, 584), (565, 566, 598, 597), (550, 552, 584, 582), (564, 565, 597, 596), (577, 578, 610, 609), (549, 550, 582, 581), (563, 564, 596, 595), (576, 577, 609, 608), (562, 563, 595, 594), (575, 576, 608, 607), (548, 549, 581, 580), (561, 562, 594, 593), (574, 575, 607, 606), (547, 548, 580, 579), (595, 596, 628, 627), (608, 609, 641, 640), (594, 595, 627, 626), (607, 608, 640, 639), (580, 581, 613, 612), (593, 594, 626, 625), (606, 607, 639, 638), (579, 580, 612, 611), (592, 593, 625, 624), (605, 606, 638, 637), (519, 579, 611, 551), (591, 592, 624, 623), (604, 605, 637, 636), (590, 591, 623, 622), (603, 604, 636, 635), (589, 590, 622, 621), (602, 603, 635, 634), (588, 589, 621, 620), (601, 602, 634, 633), (587, 588, 620, 619), (600, 601, 633, 632), (586, 587, 619, 618), (599, 600, 632, 631), (610, 519, 551, 642), (585, 586, 618, 617), (598, 599, 631, 630), (584, 585, 617, 616), (597, 598, 630, 629), (582, 584, 616, 614), (596, 597, 629, 628), (609, 610, 642, 641), (581, 582, 614, 613), (630, 631, 662, 661), (616, 617, 648, 647), (629, 630, 661, 660), (614, 616, 647, 646), (628, 629, 660, 659), (641, 642, 673, 672), (613, 614, 646, 645), (627, 628, 659, 658), (640, 641, 672, 671), (626, 627, 658, 657), (639, 640, 671, 670), (612, 613, 645, 644), (625, 626, 657, 656), (638, 639, 670, 669), (611, 612, 644, 643), (624, 625, 656, 655), (637, 638, 669, 668), (551, 611, 643, 583), (623, 624, 655, 654), (636, 637, 668, 667), (622, 623, 654, 653), (635, 636, 667, 666), (621, 622, 653, 652), (634, 635, 666, 665), (620, 621, 652, 651), (633, 634, 665, 664), (619, 620, 651, 650), (632, 633, 664, 663), (618, 619, 650, 649), (631, 632, 663, 662), (642, 551, 583, 673), (617, 618, 649, 648), (664, 665, 697, 696), (650, 651, 683, 682), (663, 664, 696, 695), (649, 650, 682, 681), (662, 663, 695, 694), (673, 583, 615, 705), (648, 649, 681, 680), (661, 662, 694, 693), (647, 648, 680, 679), (660, 661, 693, 692), (646, 647, 679, 677), (659, 660, 692, 691), (672, 673, 705, 704), (645, 646, 677, 676), (658, 659, 691, 690), (671, 672, 704, 703), (657, 658, 690, 689), (670, 671, 703, 702), (644, 645, 676, 675), (656, 657, 689, 688), (669, 670, 702, 701), (643, 644, 675, 674), (655, 656, 688, 687), (668, 669, 701, 700), (583, 643, 674, 615), (654, 655, 687, 686), (667, 668, 700, 699), (653, 654, 686, 685), (666, 667, 699, 698), (652, 653, 685, 684), (665, 666, 698, 697), (651, 652, 684, 683), (678, 705, 615), (678, 615, 674), (678, 674, 675), (678, 675, 676), (678, 676, 677), (678, 677, 679), (678, 679, 680), (678, 680, 681), (678, 681, 682), (678, 682, 683), (678, 683, 684), (678, 684, 685), (678, 685, 686), (678, 686, 687), (678, 687, 688), (678, 688, 689), (678, 689, 690), (678, 690, 691), (678, 691, 692), (678, 692, 693), (678, 693, 694), (678, 694, 695), (678, 695, 696), (678, 696, 697), (678, 697, 698), (678, 698, 699), (678, 699, 700), (678, 700, 701), (678, 701, 702), (678, 702, 703), (678, 703, 704), (678, 704, 705), (64, 49, 709, 710), (426, 411, 733, 734), (4, 706, 707, 19), (260, 245, 722, 723), (306, 291, 725, 726), (170, 717, 718, 185), (140, 125, 714, 715), (95, 80, 711, 712), (456, 441, 735, 736), (200, 719, 720, 215), (366, 730, 731, 381), (336, 321, 727, 728), (125, 110, 713, 714), (49, 34, 708, 709), (170, 155, 716, 717), (291, 276, 724, 725), (4, 471, 737, 706), (411, 396, 732, 733), (155, 140, 715, 716), (321, 306, 726, 727), (245, 230, 721, 722), (366, 351, 729, 730), (200, 185, 718, 719), (34, 19, 707, 708), (80, 64, 710, 711), (441, 426, 734, 735), (351, 336, 728, 729), (396, 381, 731, 732), (276, 260, 723, 724), (230, 215, 720, 721), (110, 95, 712, 713), (471, 456, 736, 737), (707, 706, 737, 736, 735, 734, 733, 732, 731, 730, 729, 728, 727, 726, 725, 724, 723, 722, 721, 720, 719, 718, 717, 716, 715, 714, 713, 712, 711, 710, 709, 708), (457, 768, 769, 472), (442, 767, 768, 457), (427, 766, 767, 442), (412, 765, 766, 427), (397, 764, 765, 412), (382, 763, 764, 397), (367, 762, 763, 382), (352, 761, 762, 367), (337, 760, 761, 352), (322, 759, 760, 337), (307, 758, 759, 322), (292, 757, 758, 307), (277, 756, 757, 292), (261, 755, 756, 277), (246, 754, 755, 261), (231, 753, 754, 246), (216, 752, 753, 231), (201, 751, 752, 216), (186, 750, 751, 201), (171, 749, 750, 186), (156, 748, 749, 171), (141, 747, 748, 156), (126, 746, 747, 141), (111, 745, 746, 126), (96, 744, 745, 111), (81, 743, 744, 96), (65, 742, 743, 81), (50, 741, 742, 65), (35, 740, 741, 50), (20, 739, 740, 35), (5, 738, 739, 20), (472, 769, 738, 5)])
me_sphere.polygons.foreach_set('use_smooth', [True] * 801)
me_sphere.polygons.foreach_set('material_index', [0, 0, 0, 1, 0, 0, 1, 0, 1, 0, 1, 0, 1, 0, 0, 0, 0, 0, 0, 0, 0, 1, 0, 0, 1, 0, 1, 0, 1, 0, 1, 0, 0, 1, 0, 1, 0, 1, 0, 0, 0, 0, 0, 0, 1, 0, 0, 1, 0, 0, 0, 0, 1, 0, 0, 1, 0, 1, 0, 1, 0, 1, 0, 0, 1, 0, 1, 0, 1, 0, 0, 0, 0, 0, 0, 1, 0, 0, 1, 0, 0, 0, 0, 1, 0, 0, 1, 0, 1, 0, 1, 0, 1, 0, 0, 0, 0, 1, 0, 1, 0, 0, 0, 0, 0, 0, 1, 0, 0, 1, 0, 1, 0, 0, 1, 0, 0, 1, 0, 1, 0, 1, 0, 1, 0, 0, 0, 0, 0, 1, 0, 0, 0, 0, 0, 0, 1, 0, 0, 1, 0, 1, 0, 1, 1, 0, 0, 1, 0, 1, 0, 1, 0, 1, 0, 0, 0, 0, 0, 0, 1, 0, 0, 0, 0, 0, 0, 1, 0, 0, 1, 0, 1, 0, 1, 0, 0, 1, 0, 1, 0, 1, 0, 1, 0, 0, 0, 0, 0, 0, 1, 0, 0, 0, 0, 0, 0, 0, 1, 0, 0, 1, 0, 1, 0, 1, 0, 1, 1, 0, 1, 0, 1, 0, 1, 0, 0, 0, 0, 0, 0, 1, 0, 0, 0, 0, 0, 0, 0, 1, 0, 0, 1, 0, 1, 0, 1, 0, 1, 0, 0, 1, 0, 1, 0, 1, 0, 0, 0, 0, 0, 0, 1, 0, 0, 1, 0, 0, 0, 0, 1, 0, 0, 1, 0, 1, 0, 1, 0, 1, 0, 0, 0, 1, 0, 1, 0, 0, 0, 0, 0, 0, 1, 0, 0, 1, 0, 1, 0, 0, 1, 0, 0, 1, 0, 1, 0, 1, 0, 1, 0, 0, 0, 0, 1, 0, 1, 0, 0, 0, 0, 0, 0, 1, 0, 0, 1, 0, 1, 0, 0, 1, 0, 0, 1, 0, 1, 0, 1, 0, 1, 0, 0, 0, 0, 0, 0, 1, 0, 0, 0, 0, 0, 0, 1, 0, 0, 1, 0, 1, 0, 1, 1, 0, 0, 1, 0, 1, 0, 1, 0, 1, 0, 0, 0, 0, 0, 0, 1, 0, 0, 0, 0, 0, 0, 1, 0, 0, 1, 0, 1, 0, 1, 0, 0, 1, 0, 1, 0, 1, 0, 1, 0, 0, 0, 0, 0, 0, 1, 0, 0, 0, 0, 0, 0, 0, 1, 0, 0, 1, 0, 1, 0, 1, 0, 1, 0, 1, 0, 1, 0, 1, 0, 0, 0, 0, 0, 0, 1, 0, 0, 1, 0, 0, 0, 0, 1, 0, 0, 1, 0, 1, 0, 1, 0, 1, 0, 0, 1, 0, 1, 0, 1, 0, 0, 0, 0, 0, 0, 1, 0, 0, 1, 0, 0, 0, 0, 1, 0, 0, 1, 0, 1, 0, 1, 0, 1, 0, 0, 0, 0, 1, 0, 1, 0, 0, 0, 0, 0, 0, 1, 0, 0, 1, 0, 1, 0, 0, 1, 0, 0, 1, 0, 1, 0, 1, 0, 1, 0, 0, 0, 0, 0, 0, 0, 0, 0, 0, 0, 0, 0, 0, 0, 0, 0, 0, 0, 0, 0, 0, 0, 0, 0, 0, 0, 0, 0, 0, 0, 0, 0, 0, 0, 0, 0, 0, 0, 0, 0, 0, 0, 0, 0, 0, 0, 0, 0, 0, 0, 0, 0, 0, 0, 0, 0, 0, 0, 0, 0, 0, 0, 0, 0, 0, 0, 0, 0, 0, 0, 0, 0, 0, 0, 0, 0, 0, 0, 0, 0, 0, 0, 0, 0, 0, 0, 0, 0, 0, 0, 0, 0, 0, 0, 0, 0, 0, 0, 0, 0, 0, 0, 0, 0, 0, 0, 0, 0, 0, 0, 0, 0, 0, 0, 0, 0, 0, 0, 0, 0, 0, 0, 0, 0, 0, 0, 0, 0, 0, 0, 0, 0, 0, 0, 0, 0, 0, 0, 0, 0, 0, 0, 0, 0, 0, 0, 0, 0, 0, 0, 0, 0, 0, 0, 0, 0, 0, 0, 0, 0, 0, 0, 0, 0, 0, 0, 0, 0, 0, 0, 0, 0, 0, 0, 0, 0, 0, 0, 0, 0, 0, 0, 0, 0, 0, 0, 0, 0, 0, 0, 0, 0, 0, 0, 0, 0, 0, 0, 0, 0, 0, 0, 0, 0, 0, 0, 0, 0, 0, 0, 0, 0, 0, 0, 0, 0, 0, 0, 0, 0, 0, 0, 0, 0, 0, 0, 0, 1, 1, 1, 1, 1, 1, 1, 1, 1, 1, 1, 1, 1, 1, 1, 1, 1, 1, 1, 1, 1, 1, 1, 1, 1, 1, 1, 1, 1, 1, 1, 1, 1, 0, 0, 0, 0, 0, 0, 0, 0, 0, 0, 0, 0, 0, 0, 0, 0, 0, 0, 0, 0, 0, 0, 0, 0, 0, 0, 0, 0, 0, 0, 0, 0])
me_sphere.materials.append(mat_glass)
me_sphere.materials.append(mat_wine)
me_sphere.use_remesh_preserve_volume = False
me_sphere.use_remesh_preserve_attributes = False
me_sphere.use_mirror_vertex_groups = False
me_sphere.update()

# ---- objects
ob_plane = bpy.data.objects.new('Plane', me_plane)
ob_sphere = bpy.data.objects.new('Sphere', me_sphere)
ob_lamp = bpy.data.objects.new('Lamp', light_lamp)
ob_camera = bpy.data.objects.new('Camera', cam_camera)

# ---- transforms, parenting, visibility, modifiers, constraints
ob_plane.location = (-0.02797, -0.3513, -1.004)
ob_plane.scale = (100.0, 100.0, 100.0)
ob_plane.lineart.crease_threshold = 0.0
ob_sphere.location = (0.0, 0.0, 0.0)
ob_sphere.lineart.crease_threshold = 0.0
_vg = ob_sphere.vertex_groups.new(name='Wine')
_m = ob_sphere.modifiers.new('Subsurf', 'SUBSURF')
_m.uv_smooth = 'PRESERVE_CORNERS'
_m.levels = 2
_m.render_levels = 4
_m.show_only_control_edges = False
ob_lamp.location = (4.076, 1.005, 5.904)
ob_lamp.rotation_euler = (0.6503, 0.05522, 1.866)
ob_lamp.lock_rotations_4d = False
ob_lamp.empty_display_type = 'ARROWS'
ob_lamp.color = (0.0, 0.0, 0.0, 0.0)
ob_lamp.lineart.crease_threshold = 0.0
ob_camera.location = (7.024, -6.827, 5.554)
ob_camera.rotation_euler = (1.088, -2.27e-06, 0.8009)
ob_camera.lock_rotations_4d = False
ob_camera.empty_display_type = 'ARROWS'
ob_camera.color = (0.0, 0.0, 0.0, 0.0)
ob_camera.display_type = 'WIRE'
ob_camera.lineart.crease_threshold = 0.0

# ---- collection membership
col_collection_1.objects.link(ob_plane)
col_collection_1.objects.link(ob_sphere)
col_collection_1.objects.link(ob_lamp)
col_collection_1.objects.link(ob_camera)

# ---- scene / render settings (as saved in the file)
scene.camera = ob_camera
scene.frame_start = 0; scene.frame_end = 150; scene.frame_set(150)
scene.render.engine = 'CYCLES'
scene.render.dither_intensity = 0.0
scene.cycles.use_denoising = False
scene.cycles.samples = 250
scene.cycles.sampling_pattern = 'TABULATED_SOBOL'
scene.cycles.light_sampling_threshold = 0.0
scene.cycles.use_adaptive_sampling = False
scene.cycles.use_light_tree = False
scene.cycles.blur_glossy = 0.0
scene.cycles.sample_clamp_indirect = 0.0
scene.view_settings.view_transform = 'Standard'
bpy.context.view_layer.update()
